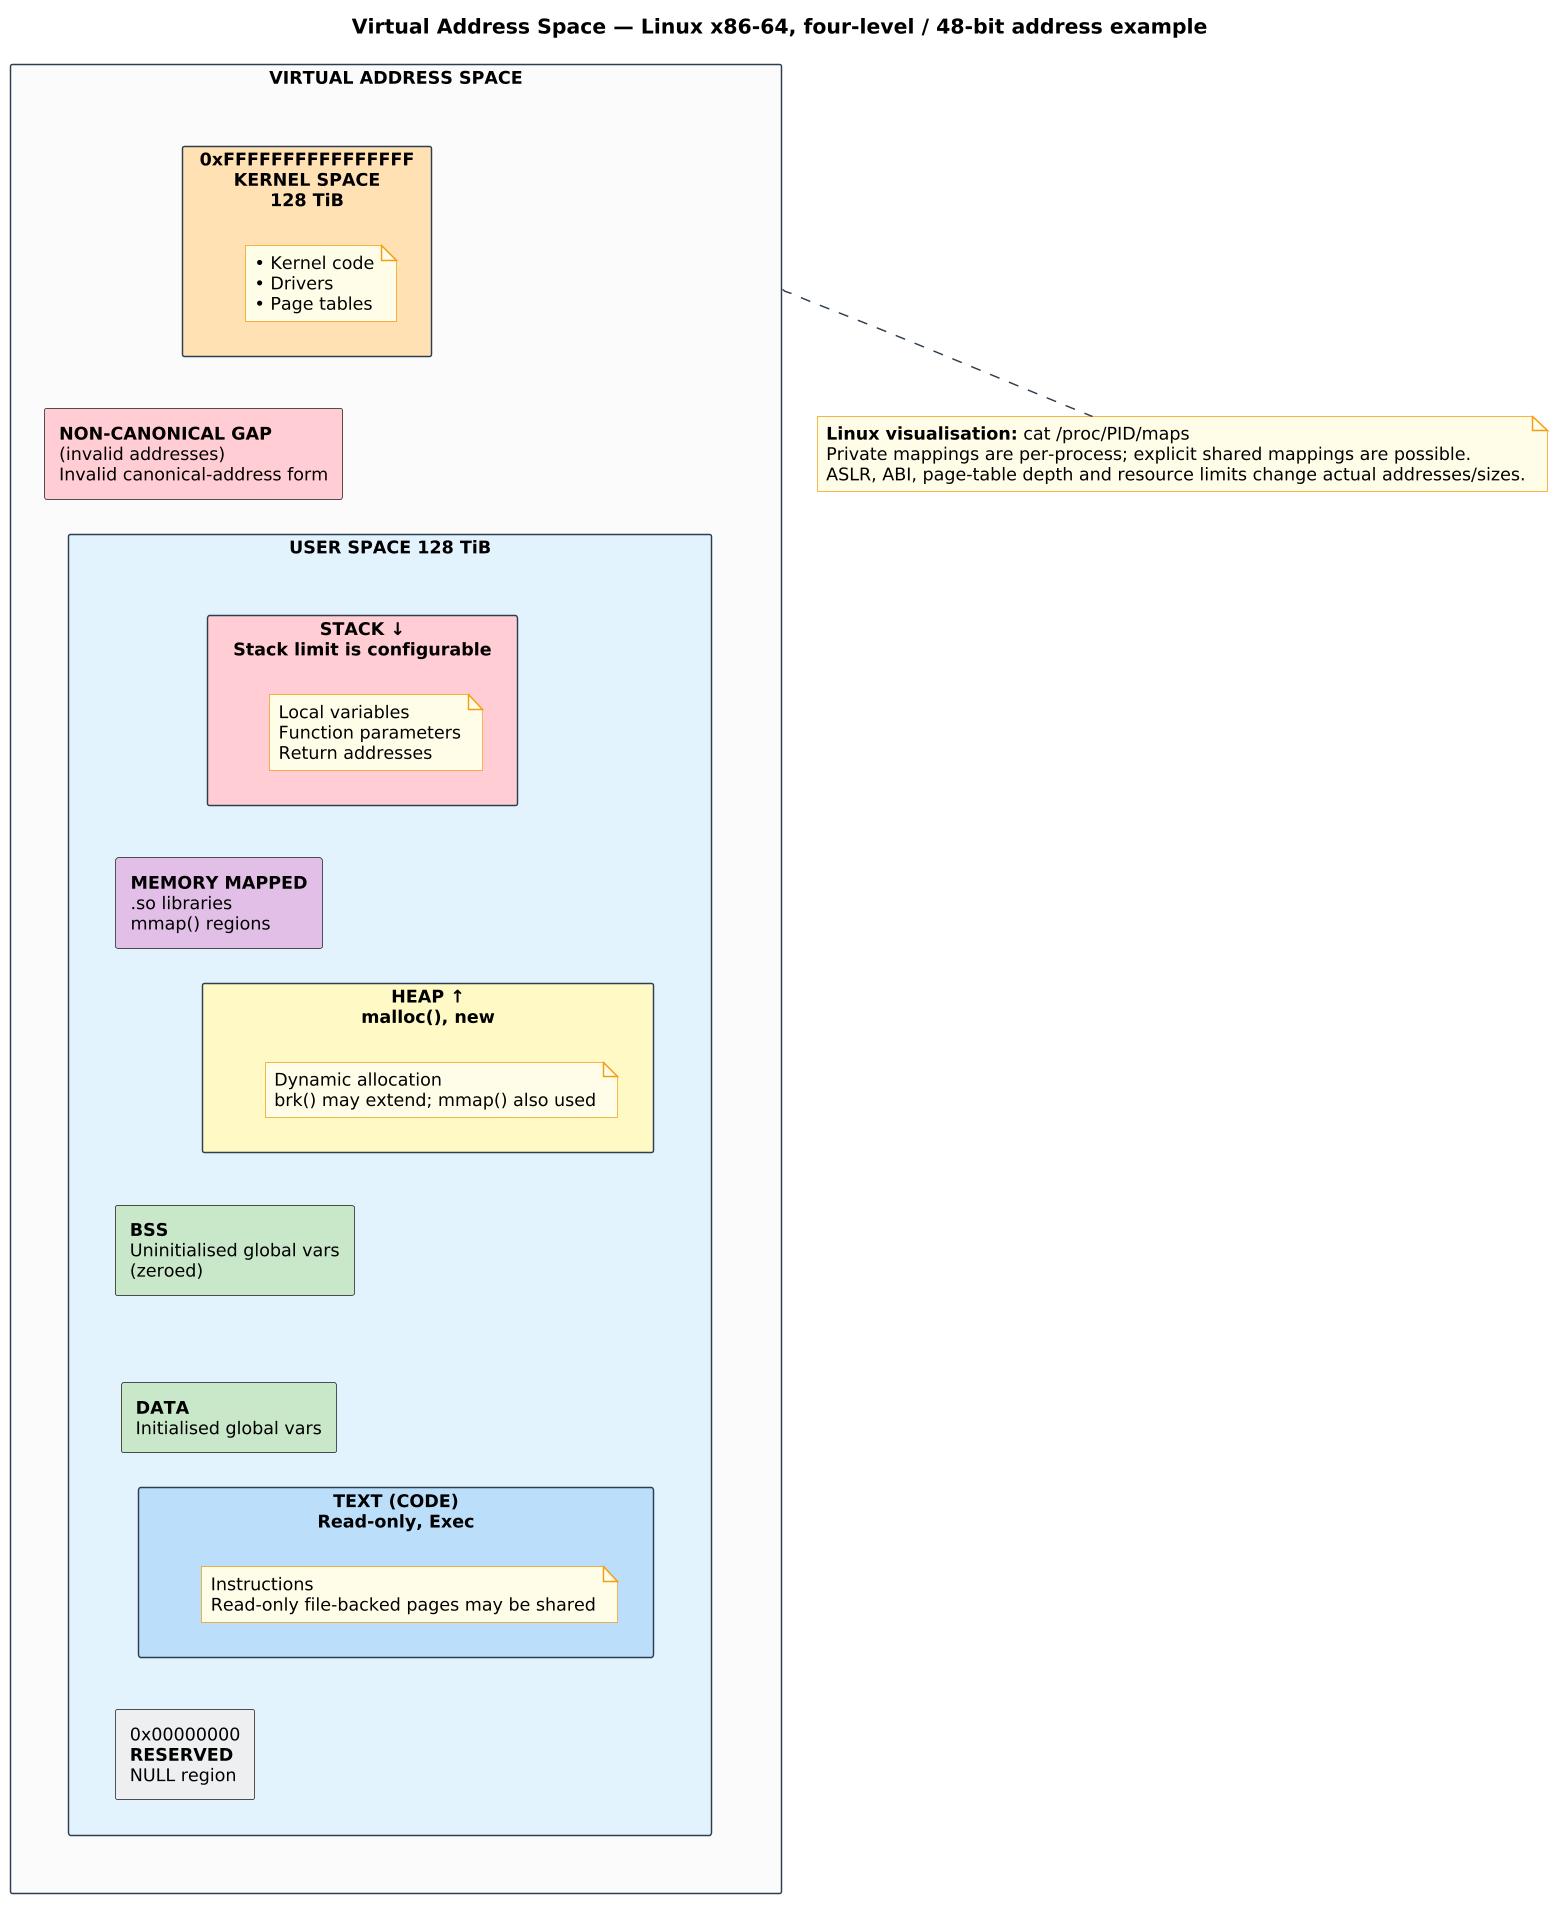

The diagram above was rendered by PlantUML. Its source (embedded in the PNG):
@startuml virtual_address_space
skinparamlocked dpi 140
!include ../../../00_SUPPLEMENTARY/diagrams_common/skin.puml
title Virtual Address Space — Linux x86-64, four-level / 48-bit address example

skinparam rectangle {
    roundCorner 3
}

rectangle "**VIRTUAL ADDRESS SPACE**" as vas #FAFAFA {
    
    rectangle "0xFFFFFFFFFFFFFFFF\n**KERNEL SPACE**\n128 TiB" as kernel #FFE0B2 {
        note as kernel_contents
        • Kernel code
        • Drivers
        • Page tables
        end note
    }
    
    rectangle "**NON-CANONICAL GAP**\n(invalid addresses)\nInvalid canonical-address form" as gap #FFCDD2
    
    rectangle "**USER SPACE** 128 TiB" as user #E3F2FD {
        
        rectangle "**STACK** ↓\nStack limit is configurable" as stack #FFCDD2 {
            note as stack_contents
            Local variables
            Function parameters
            Return addresses
            end note
        }

        
        rectangle "**MEMORY MAPPED**\n.so libraries\nmmap() regions" as mmap #E1BEE7

        
        rectangle "**HEAP** ↑\nmalloc(), new" as heap #FFF9C4 {
            note as heap_contents
            Dynamic allocation
            brk() may extend; mmap() also used
            end note
        }
        
        rectangle "**BSS**\nUninitialised global vars\n(zeroed)" as bss #C8E6C9
        
        rectangle "**DATA**\nInitialised global vars" as data #C8E6C9
        
        rectangle "**TEXT (CODE)**\nRead-only, Exec" as text #BBDEFB {
            note as code_contents
            Instructions
            Read-only file-backed pages may be shared
            end note
        }
        
        rectangle "0x00000000\n**RESERVED**\nNULL region" as reserved_null #ECEFF1
    }
}

stack -[hidden]down-> mmap
mmap -[hidden]down-> heap
heap -[hidden]down-> bss
bss -[hidden]down-> data
data -[hidden]down-> text
text -[hidden]down-> reserved_null

kernel -[hidden]down-> gap
gap -[hidden]down-> user

note bottom of vas
**Linux visualisation:** cat /proc/PID/maps
Private mappings are per-process; explicit shared mappings are possible.
ASLR, ABI, page-table depth and resource limits change actual addresses/sizes.
end note

@enduml